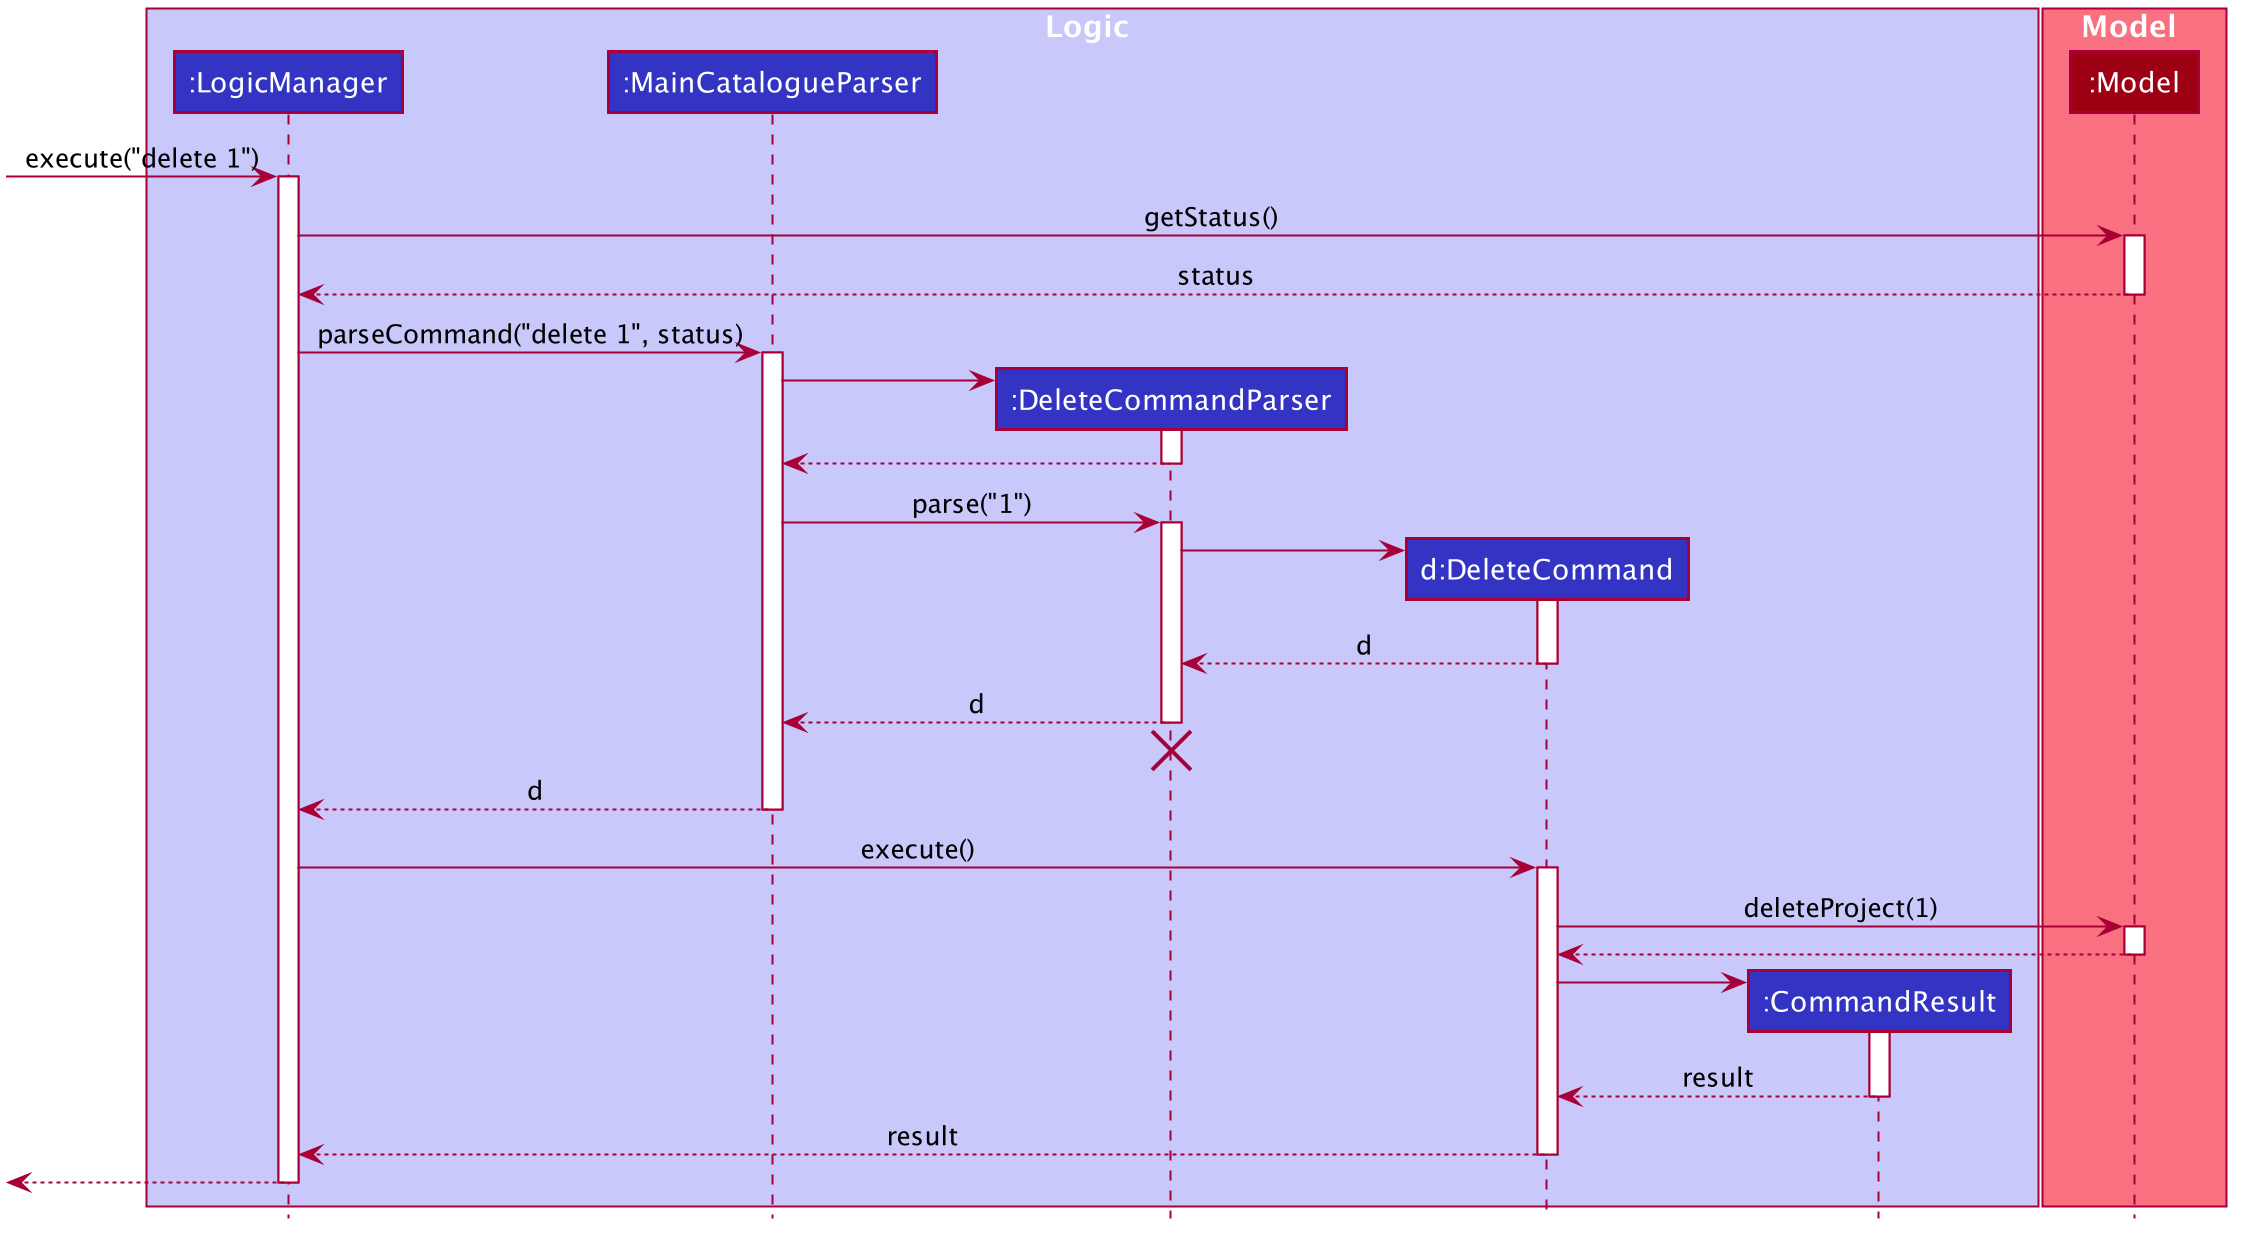

The diagram above was rendered by PlantUML. Its source (embedded in the PNG):
@startuml








skinparam BackgroundColor #FFFFFFF

skinparam Shadowing false

skinparam Class {
    FontColor #FFFFFF
    BorderThickness 1
    BorderColor #FFFFFF
    StereotypeFontColor #FFFFFF
    FontName Arial
}

skinparam Actor {
    BorderColor #000000
    Color #000000
    FontName Arial
}

skinparam Sequence {
    MessageAlign center
    BoxFontSize 15
    BoxPadding 0
    BoxFontColor #FFFFFF
    FontName Arial
}

skinparam Participant {
    FontColor #FFFFFFF
    Padding 20
}

skinparam MinClassWidth 50
skinparam ParticipantPadding 10
skinparam Shadowing false
skinparam DefaultTextAlignment center
skinparam packageStyle Rectangle

hide footbox
hide members
hide circle

box Logic #C8C8FA
participant ":LogicManager" as LogicManager #3333C4
participant ":MainCatalogueParser" as MainCatalogueParser #3333C4
participant ":DeleteCommandParser" as DeleteCommandParser #3333C4
participant "d:DeleteCommand" as DeleteCommand #3333C4
participant ":CommandResult" as CommandResult #3333C4
end box

box Model #F97181
participant ":Model" as Model #9D0012
end box

[-> LogicManager : execute("delete 1")
activate LogicManager

LogicManager -> Model: getStatus()
activate Model

Model --> LogicManager: status
deactivate Model

LogicManager -> MainCatalogueParser : parseCommand("delete 1", status)
activate MainCatalogueParser

create DeleteCommandParser
MainCatalogueParser -> DeleteCommandParser
activate DeleteCommandParser

DeleteCommandParser --> MainCatalogueParser
deactivate DeleteCommandParser

MainCatalogueParser -> DeleteCommandParser : parse("1")
activate DeleteCommandParser

create DeleteCommand
DeleteCommandParser -> DeleteCommand
activate DeleteCommand

DeleteCommand --> DeleteCommandParser : d
deactivate DeleteCommand

DeleteCommandParser --> MainCatalogueParser : d
deactivate DeleteCommandParser
DeleteCommandParser -[hidden]-> MainCatalogueParser
destroy DeleteCommandParser

MainCatalogueParser --> LogicManager : d
deactivate MainCatalogueParser

LogicManager -> DeleteCommand : execute()
activate DeleteCommand

DeleteCommand -> Model : deleteProject(1)
activate Model

Model --> DeleteCommand
deactivate Model

create CommandResult
DeleteCommand -> CommandResult
activate CommandResult

CommandResult --> DeleteCommand : result
deactivate CommandResult

DeleteCommand --> LogicManager : result
deactivate DeleteCommand

[<--LogicManager
deactivate LogicManager
@enduml